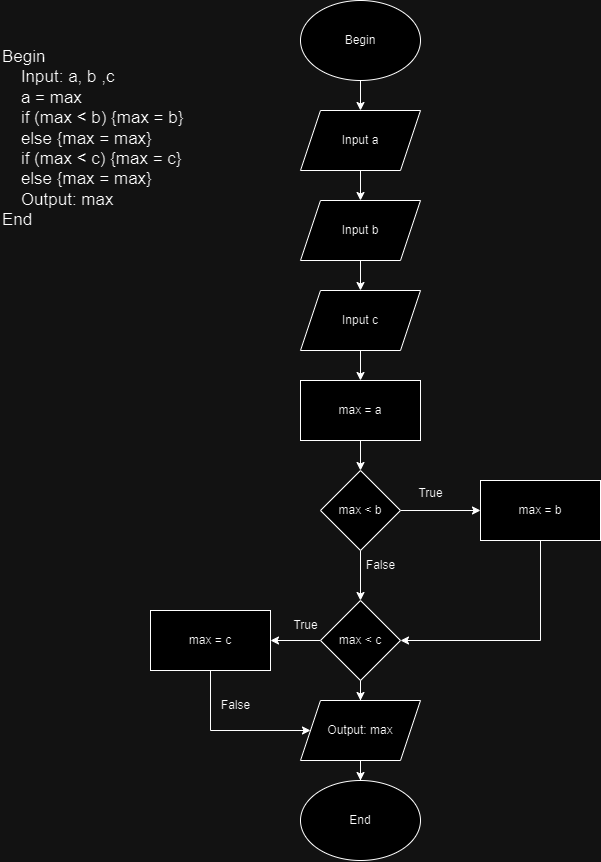

The diagram above was exported from draw.io. Its source (the exported page's mxGraphModel, read from the mxfile embedded in the PNG):
<mxGraphModel dx="1500" dy="861" grid="1" gridSize="10" guides="1" tooltips="1" connect="1" arrows="1" fold="1" page="1" pageScale="1" pageWidth="850" pageHeight="1100" math="0" shadow="0">
  <root>
    <mxCell id="0" />
    <mxCell id="1" parent="0" />
    <mxCell id="pHyQT4sOUDY4zm7AuRzB-1" value="Begin &#10;    Input: a, b ,c&#10;    a = max&#10;    if (max &lt; b) {max = b}&#10;    else {max = max} &#10;    if (max &lt; c) {max = c}&#10;    else {max = max}&#10;    Output: max&#10;End" style="text;whiteSpace=wrap;fontSize=17;" vertex="1" parent="1">
      <mxGeometry x="40" y="60" width="230" height="140" as="geometry" />
    </mxCell>
    <mxCell id="pHyQT4sOUDY4zm7AuRzB-6" value="" style="edgeStyle=orthogonalEdgeStyle;rounded=0;orthogonalLoop=1;jettySize=auto;html=1;" edge="1" parent="1" source="pHyQT4sOUDY4zm7AuRzB-2" target="pHyQT4sOUDY4zm7AuRzB-3">
      <mxGeometry relative="1" as="geometry" />
    </mxCell>
    <mxCell id="pHyQT4sOUDY4zm7AuRzB-2" value="Begin" style="ellipse;whiteSpace=wrap;html=1;" vertex="1" parent="1">
      <mxGeometry x="340" y="20" width="120" height="80" as="geometry" />
    </mxCell>
    <mxCell id="pHyQT4sOUDY4zm7AuRzB-7" value="" style="edgeStyle=orthogonalEdgeStyle;rounded=0;orthogonalLoop=1;jettySize=auto;html=1;" edge="1" parent="1" source="pHyQT4sOUDY4zm7AuRzB-3" target="pHyQT4sOUDY4zm7AuRzB-4">
      <mxGeometry relative="1" as="geometry" />
    </mxCell>
    <mxCell id="pHyQT4sOUDY4zm7AuRzB-3" value="Input a" style="shape=parallelogram;perimeter=parallelogramPerimeter;whiteSpace=wrap;html=1;fixedSize=1;" vertex="1" parent="1">
      <mxGeometry x="340" y="130" width="120" height="60" as="geometry" />
    </mxCell>
    <mxCell id="pHyQT4sOUDY4zm7AuRzB-8" value="" style="edgeStyle=orthogonalEdgeStyle;rounded=0;orthogonalLoop=1;jettySize=auto;html=1;" edge="1" parent="1" source="pHyQT4sOUDY4zm7AuRzB-4" target="pHyQT4sOUDY4zm7AuRzB-5">
      <mxGeometry relative="1" as="geometry" />
    </mxCell>
    <mxCell id="pHyQT4sOUDY4zm7AuRzB-4" value="Input b" style="shape=parallelogram;perimeter=parallelogramPerimeter;whiteSpace=wrap;html=1;fixedSize=1;" vertex="1" parent="1">
      <mxGeometry x="340" y="220" width="120" height="60" as="geometry" />
    </mxCell>
    <mxCell id="pHyQT4sOUDY4zm7AuRzB-13" value="" style="edgeStyle=orthogonalEdgeStyle;rounded=0;orthogonalLoop=1;jettySize=auto;html=1;" edge="1" parent="1" source="pHyQT4sOUDY4zm7AuRzB-5" target="pHyQT4sOUDY4zm7AuRzB-12">
      <mxGeometry relative="1" as="geometry" />
    </mxCell>
    <mxCell id="pHyQT4sOUDY4zm7AuRzB-5" value="Input c" style="shape=parallelogram;perimeter=parallelogramPerimeter;whiteSpace=wrap;html=1;fixedSize=1;" vertex="1" parent="1">
      <mxGeometry x="340" y="310" width="120" height="60" as="geometry" />
    </mxCell>
    <mxCell id="pHyQT4sOUDY4zm7AuRzB-15" value="" style="edgeStyle=orthogonalEdgeStyle;rounded=0;orthogonalLoop=1;jettySize=auto;html=1;" edge="1" parent="1" source="pHyQT4sOUDY4zm7AuRzB-12" target="pHyQT4sOUDY4zm7AuRzB-14">
      <mxGeometry relative="1" as="geometry" />
    </mxCell>
    <mxCell id="pHyQT4sOUDY4zm7AuRzB-12" value="max = a" style="rounded=0;whiteSpace=wrap;html=1;" vertex="1" parent="1">
      <mxGeometry x="340" y="400" width="120" height="60" as="geometry" />
    </mxCell>
    <mxCell id="pHyQT4sOUDY4zm7AuRzB-21" value="" style="edgeStyle=orthogonalEdgeStyle;rounded=0;orthogonalLoop=1;jettySize=auto;html=1;" edge="1" parent="1" source="pHyQT4sOUDY4zm7AuRzB-14" target="pHyQT4sOUDY4zm7AuRzB-18">
      <mxGeometry relative="1" as="geometry" />
    </mxCell>
    <mxCell id="pHyQT4sOUDY4zm7AuRzB-24" value="" style="edgeStyle=orthogonalEdgeStyle;rounded=0;orthogonalLoop=1;jettySize=auto;html=1;" edge="1" parent="1" source="pHyQT4sOUDY4zm7AuRzB-14" target="pHyQT4sOUDY4zm7AuRzB-16">
      <mxGeometry relative="1" as="geometry" />
    </mxCell>
    <mxCell id="pHyQT4sOUDY4zm7AuRzB-14" value="max &amp;lt; b" style="rhombus;whiteSpace=wrap;html=1;" vertex="1" parent="1">
      <mxGeometry x="360" y="490" width="80" height="80" as="geometry" />
    </mxCell>
    <mxCell id="pHyQT4sOUDY4zm7AuRzB-23" style="edgeStyle=orthogonalEdgeStyle;rounded=0;orthogonalLoop=1;jettySize=auto;html=1;entryX=1;entryY=0.5;entryDx=0;entryDy=0;" edge="1" parent="1" source="pHyQT4sOUDY4zm7AuRzB-16" target="pHyQT4sOUDY4zm7AuRzB-18">
      <mxGeometry relative="1" as="geometry">
        <Array as="points">
          <mxPoint x="580" y="660" />
        </Array>
      </mxGeometry>
    </mxCell>
    <mxCell id="pHyQT4sOUDY4zm7AuRzB-16" value="max = b" style="rounded=0;whiteSpace=wrap;html=1;" vertex="1" parent="1">
      <mxGeometry x="520" y="500" width="120" height="60" as="geometry" />
    </mxCell>
    <mxCell id="pHyQT4sOUDY4zm7AuRzB-22" value="" style="edgeStyle=orthogonalEdgeStyle;rounded=0;orthogonalLoop=1;jettySize=auto;html=1;" edge="1" parent="1" source="pHyQT4sOUDY4zm7AuRzB-18" target="pHyQT4sOUDY4zm7AuRzB-19">
      <mxGeometry relative="1" as="geometry" />
    </mxCell>
    <mxCell id="FjkPNXwGfSEvjNp1pMS3-2" value="" style="edgeStyle=orthogonalEdgeStyle;rounded=0;orthogonalLoop=1;jettySize=auto;html=1;" edge="1" parent="1" source="pHyQT4sOUDY4zm7AuRzB-18" target="FjkPNXwGfSEvjNp1pMS3-1">
      <mxGeometry relative="1" as="geometry" />
    </mxCell>
    <mxCell id="pHyQT4sOUDY4zm7AuRzB-18" value="max &amp;lt; c" style="rhombus;whiteSpace=wrap;html=1;" vertex="1" parent="1">
      <mxGeometry x="360" y="620" width="80" height="80" as="geometry" />
    </mxCell>
    <mxCell id="FjkPNXwGfSEvjNp1pMS3-5" style="edgeStyle=orthogonalEdgeStyle;rounded=0;orthogonalLoop=1;jettySize=auto;html=1;entryX=0;entryY=0.5;entryDx=0;entryDy=0;" edge="1" parent="1" source="pHyQT4sOUDY4zm7AuRzB-19" target="FjkPNXwGfSEvjNp1pMS3-1">
      <mxGeometry relative="1" as="geometry">
        <Array as="points">
          <mxPoint x="250" y="750" />
        </Array>
      </mxGeometry>
    </mxCell>
    <mxCell id="pHyQT4sOUDY4zm7AuRzB-19" value="max = c" style="rounded=0;whiteSpace=wrap;html=1;" vertex="1" parent="1">
      <mxGeometry x="190" y="630" width="120" height="60" as="geometry" />
    </mxCell>
    <mxCell id="pHyQT4sOUDY4zm7AuRzB-25" value="True" style="text;html=1;align=center;verticalAlign=middle;resizable=0;points=[];autosize=1;strokeColor=none;fillColor=none;" vertex="1" parent="1">
      <mxGeometry x="445" y="498" width="50" height="30" as="geometry" />
    </mxCell>
    <mxCell id="pHyQT4sOUDY4zm7AuRzB-26" value="False" style="text;html=1;align=center;verticalAlign=middle;resizable=0;points=[];autosize=1;strokeColor=none;fillColor=none;" vertex="1" parent="1">
      <mxGeometry x="395" y="570" width="50" height="30" as="geometry" />
    </mxCell>
    <mxCell id="pHyQT4sOUDY4zm7AuRzB-27" value="True" style="text;html=1;align=center;verticalAlign=middle;resizable=0;points=[];autosize=1;strokeColor=none;fillColor=none;" vertex="1" parent="1">
      <mxGeometry x="320" y="630" width="50" height="30" as="geometry" />
    </mxCell>
    <mxCell id="FjkPNXwGfSEvjNp1pMS3-4" value="" style="edgeStyle=orthogonalEdgeStyle;rounded=0;orthogonalLoop=1;jettySize=auto;html=1;" edge="1" parent="1" source="FjkPNXwGfSEvjNp1pMS3-1" target="FjkPNXwGfSEvjNp1pMS3-3">
      <mxGeometry relative="1" as="geometry" />
    </mxCell>
    <mxCell id="FjkPNXwGfSEvjNp1pMS3-1" value="Output: max" style="shape=parallelogram;perimeter=parallelogramPerimeter;whiteSpace=wrap;html=1;fixedSize=1;" vertex="1" parent="1">
      <mxGeometry x="340" y="720" width="120" height="60" as="geometry" />
    </mxCell>
    <mxCell id="FjkPNXwGfSEvjNp1pMS3-3" value="End" style="ellipse;whiteSpace=wrap;html=1;" vertex="1" parent="1">
      <mxGeometry x="340" y="800" width="120" height="80" as="geometry" />
    </mxCell>
    <mxCell id="FjkPNXwGfSEvjNp1pMS3-6" value="False" style="text;html=1;align=center;verticalAlign=middle;resizable=0;points=[];autosize=1;strokeColor=none;fillColor=none;" vertex="1" parent="1">
      <mxGeometry x="250" y="710" width="50" height="30" as="geometry" />
    </mxCell>
  </root>
</mxGraphModel>